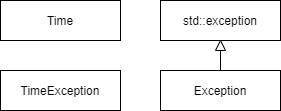

The diagram above was exported from draw.io. Its source (the exported page's mxGraphModel, read from the mxfile embedded in the PNG):
<mxGraphModel dx="1024" dy="592" grid="1" gridSize="10" guides="1" tooltips="1" connect="1" arrows="1" fold="1" page="1" pageScale="1" pageWidth="850" pageHeight="1100" math="0" shadow="0">
  <root>
    <mxCell id="0" />
    <mxCell id="1" parent="0" />
    <mxCell id="YrPdG2-zTMg_LheLqu6P-1" value="Time" style="rounded=0;whiteSpace=wrap;html=1;" parent="1" vertex="1">
      <mxGeometry x="360" y="400" width="120" height="40" as="geometry" />
    </mxCell>
    <mxCell id="YrPdG2-zTMg_LheLqu6P-2" value="Exception" style="rounded=0;whiteSpace=wrap;html=1;" parent="1" vertex="1">
      <mxGeometry x="520" y="470" width="120" height="40" as="geometry" />
    </mxCell>
    <mxCell id="YrPdG2-zTMg_LheLqu6P-3" value="TimeException" style="rounded=0;whiteSpace=wrap;html=1;" parent="1" vertex="1">
      <mxGeometry x="360" y="470" width="120" height="40" as="geometry" />
    </mxCell>
    <mxCell id="YrPdG2-zTMg_LheLqu6P-4" value="std::exception" style="rounded=0;whiteSpace=wrap;html=1;" parent="1" vertex="1">
      <mxGeometry x="520" y="400" width="120" height="40" as="geometry" />
    </mxCell>
    <mxCell id="Y1QyiJ4Frh7KQUvlSpmY-1" value="" style="endArrow=none;html=1;rounded=0;exitX=0.5;exitY=0;exitDx=0;exitDy=0;entryX=0.5;entryY=1;entryDx=0;entryDy=0;" parent="1" source="YrPdG2-zTMg_LheLqu6P-2" target="YrPdG2-zTMg_LheLqu6P-4" edge="1">
      <mxGeometry width="50" height="50" relative="1" as="geometry">
        <mxPoint x="400" y="470" as="sourcePoint" />
        <mxPoint x="450" y="420" as="targetPoint" />
      </mxGeometry>
    </mxCell>
    <mxCell id="Y1QyiJ4Frh7KQUvlSpmY-2" value="" style="triangle;whiteSpace=wrap;html=1;direction=north;" parent="1" vertex="1">
      <mxGeometry x="575" y="440" width="10" height="10" as="geometry" />
    </mxCell>
  </root>
</mxGraphModel>